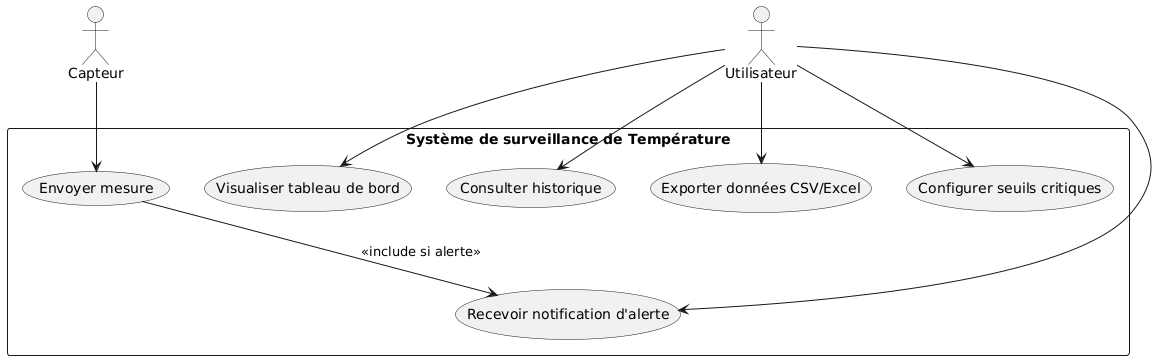

The diagram above was rendered by PlantUML. Its source (embedded in the PNG):
@startuml
actor Capteur
actor Utilisateur

rectangle "Système de surveillance de Température" {
  
  (Envoyer mesure) as UC1
  (Visualiser tableau de bord) as UC2
  (Recevoir notification d'alerte) as UC3
  (Consulter historique) as UC4
  (Exporter données CSV/Excel) as UC5
  (Configurer seuils critiques) as UC6

  Capteur --> UC1
  Utilisateur --> UC2
  Utilisateur --> UC3
  Utilisateur --> UC4
  Utilisateur --> UC5
  Utilisateur --> UC6
 

  UC1 --> UC3 : <<include si alerte>>
}
@enduml